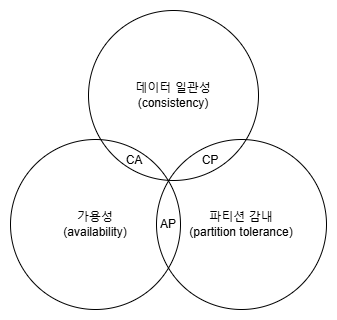

The diagram above was exported from draw.io. Its source (the exported page's mxGraphModel, read from the mxfile embedded in the PNG):
<mxGraphModel dx="478" dy="257" grid="1" gridSize="10" guides="1" tooltips="1" connect="1" arrows="1" fold="1" page="1" pageScale="1" pageWidth="827" pageHeight="1169" math="0" shadow="0">
  <root>
    <mxCell id="0" />
    <mxCell id="1" parent="0" />
    <mxCell id="NMMC-JfbK1yKJFePmzdw-1" value="데이터 일관성&lt;div&gt;(consistency)&lt;/div&gt;" style="ellipse;whiteSpace=wrap;html=1;aspect=fixed;fillColor=none;" vertex="1" parent="1">
      <mxGeometry x="350" y="181" width="170" height="170" as="geometry" />
    </mxCell>
    <mxCell id="NMMC-JfbK1yKJFePmzdw-2" value="가용성&lt;div&gt;(availability)&lt;/div&gt;" style="ellipse;whiteSpace=wrap;html=1;aspect=fixed;fillColor=none;" vertex="1" parent="1">
      <mxGeometry x="272" y="310" width="170" height="170" as="geometry" />
    </mxCell>
    <mxCell id="NMMC-JfbK1yKJFePmzdw-3" value="파티션 감내&lt;br&gt;(partition tolerance)" style="ellipse;whiteSpace=wrap;html=1;aspect=fixed;fillColor=none;" vertex="1" parent="1">
      <mxGeometry x="418" y="310" width="170" height="170" as="geometry" />
    </mxCell>
    <mxCell id="NMMC-JfbK1yKJFePmzdw-4" value="CA" style="text;html=1;align=center;verticalAlign=middle;whiteSpace=wrap;rounded=0;" vertex="1" parent="1">
      <mxGeometry x="366" y="316" width="60" height="30" as="geometry" />
    </mxCell>
    <mxCell id="NMMC-JfbK1yKJFePmzdw-5" value="CP" style="text;html=1;align=center;verticalAlign=middle;whiteSpace=wrap;rounded=0;" vertex="1" parent="1">
      <mxGeometry x="442" y="316" width="60" height="30" as="geometry" />
    </mxCell>
    <mxCell id="NMMC-JfbK1yKJFePmzdw-6" value="AP" style="text;html=1;align=center;verticalAlign=middle;whiteSpace=wrap;rounded=0;" vertex="1" parent="1">
      <mxGeometry x="400" y="380" width="60" height="30" as="geometry" />
    </mxCell>
  </root>
</mxGraphModel>